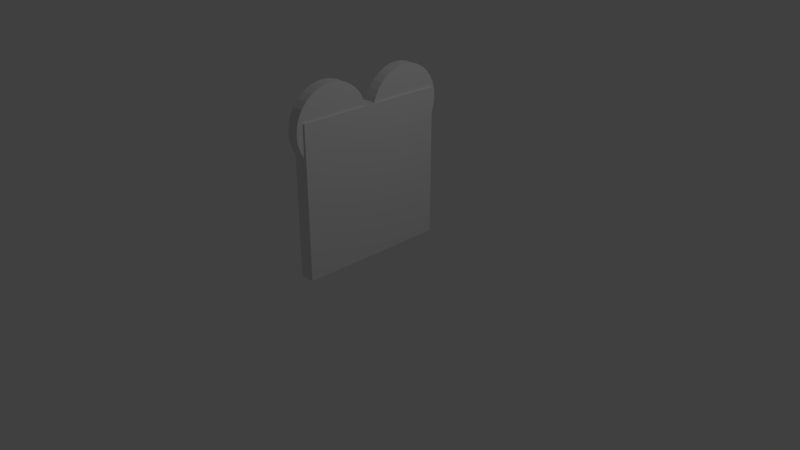 # Source: shitty-toast.blend  (saved by Blender 2.79.0; exported with 4.5.12 LTS)
import bpy
from mathutils import Matrix  # noqa: F401  (used for matrix-valued properties, if any)

bpy.ops.wm.read_factory_settings(use_empty=True)
scene = bpy.context.scene
scene.name = 'Scene'

# ---- collections
col_collection_1 = bpy.data.collections.new('Collection 1'); scene.collection.children.link(col_collection_1)

# ---- materials (node trees are filled in below, after node groups)
mat_material = bpy.data.materials.new('Material')
mat_material.alpha_threshold = 0.0
mat_material.use_transparent_shadow = False
mat_material.roughness = 0.5
mat_material.line_color = (0.0, 0.0, 0.0, 1.0)

# ---- material node trees

# ---- world
world_world = bpy.data.worlds.new('World'); scene.world = world_world
world_world.color = (0.05088, 0.05088, 0.05088)
world_world.use_sun_shadow = False
world_world.sun_shadow_jitter_overblur = 0.0
world_world.cycles.sampling_method = 'MANUAL'

# ---- cameras
cam_camera = bpy.data.cameras.new('Camera')
cam_camera.clip_end = 100.0
cam_camera.lens = 35.0
cam_camera.sensor_width = 32.0
cam_camera.sensor_height = 18.0
cam_camera.ortho_scale = 7.314
cam_camera.dof.focus_distance = 0.0
cam_camera.dof.aperture_fstop = 128.0

# ---- lights
light_lamp = bpy.data.lights.new('Lamp', 'POINT')
light_lamp.transmission_factor = 0.0
light_lamp.cutoff_distance = 30.0
light_lamp.energy = 100.0
light_lamp.shadow_buffer_clip_start = 1.001
light_lamp.shadow_soft_size = 0.1
light_lamp.shadow_maximum_resolution = 0.006
light_lamp.use_absolute_resolution = True

# ---- meshes
me_cylinder = bpy.data.meshes.new('Cylinder')
me_cylinder.from_pydata([(0.0, 1.0, -1.0), (0.0, 1.0, 1.0), (0.1951, 0.9808, -1.0), (0.1951, 0.9808, 1.0), (0.3827, 0.9239, -1.0), (0.3827, 0.9239, 1.0), (0.5556, 0.8315, -1.0), (0.5556, 0.8315, 1.0), (0.7071, 0.7071, -1.0), (0.7071, 0.7071, 1.0), (0.8315, 0.5556, -1.0), (0.8315, 0.5556, 1.0), (0.9239, 0.3827, -1.0), (0.9239, 0.3827, 1.0), (0.9808, 0.1951, -1.0), (0.9808, 0.1951, 1.0), (1.0, 7.55e-08, -1.0), (1.0, 7.55e-08, 1.0), (0.9808, -0.1951, -1.0), (0.9808, -0.1951, 1.0), (0.9239, -0.3827, -1.0), (0.9239, -0.3827, 1.0), (0.8315, -0.5556, -1.0), (0.8315, -0.5556, 1.0), (0.7071, -0.7071, -1.0), (0.7071, -0.7071, 1.0), (0.5556, -0.8315, -1.0), (0.5556, -0.8315, 1.0), (0.3827, -0.9239, -1.0), (0.3827, -0.9239, 1.0), (0.1951, -0.9808, -1.0), (0.1951, -0.9808, 1.0), (-3.258e-07, -1.0, -1.0), (-3.258e-07, -1.0, 1.0), (-0.1951, -0.9808, -1.0), (-0.1951, -0.9808, 1.0), (-0.3827, -0.9239, -1.0), (-0.3827, -0.9239, 1.0), (-0.5556, -0.8315, -1.0), (-0.5556, -0.8315, 1.0), (-0.7071, -0.7071, -1.0), (-0.7071, -0.7071, 1.0), (-0.8315, -0.5556, -1.0), (-0.8315, -0.5556, 1.0), (-0.9239, -0.3827, -1.0), (-0.9239, -0.3827, 1.0), (-0.9808, -0.1951, -1.0), (-0.9808, -0.1951, 1.0), (-1.0, 9.656e-07, -1.0), (-1.0, 9.656e-07, 1.0), (-0.9808, 0.1951, -1.0), (-0.9808, 0.1951, 1.0), (-0.9239, 0.3827, -1.0), (-0.9239, 0.3827, 1.0), (-0.8315, 0.5556, -1.0), (-0.8315, 0.5556, 1.0), (-0.7071, 0.7071, -1.0), (-0.7071, 0.7071, 1.0), (-0.5556, 0.8315, -1.0), (-0.5556, 0.8315, 1.0), (-0.3827, 0.9239, -1.0), (-0.3827, 0.9239, 1.0), (-0.1951, 0.9808, -1.0), (-0.1951, 0.9808, 1.0)], [], [(0, 1, 3, 2), (2, 3, 5, 4), (4, 5, 7, 6), (6, 7, 9, 8), (8, 9, 11, 10), (10, 11, 13, 12), (12, 13, 15, 14), (14, 15, 17, 16), (16, 17, 19, 18), (18, 19, 21, 20), (20, 21, 23, 22), (22, 23, 25, 24), (24, 25, 27, 26), (26, 27, 29, 28), (28, 29, 31, 30), (30, 31, 33, 32), (32, 33, 35, 34), (34, 35, 37, 36), (36, 37, 39, 38), (38, 39, 41, 40), (40, 41, 43, 42), (42, 43, 45, 44), (44, 45, 47, 46), (46, 47, 49, 48), (48, 49, 51, 50), (50, 51, 53, 52), (52, 53, 55, 54), (54, 55, 57, 56), (56, 57, 59, 58), (58, 59, 61, 60), (3, 1, 63, 61, 59, 57, 55, 53, 51, 49, 47, 45, 43, 41, 39, 37, 35, 33, 31, 29, 27, 25, 23, 21, 19, 17, 15, 13, 11, 9, 7, 5), (60, 61, 63, 62), (62, 63, 1, 0), (0, 2, 4, 6, 8, 10, 12, 14, 16, 18, 20, 22, 24, 26, 28, 30, 32, 34, 36, 38, 40, 42, 44, 46, 48, 50, 52, 54, 56, 58, 60, 62)])
me_cylinder.use_remesh_preserve_volume = False
me_cylinder.use_remesh_preserve_attributes = False
me_cylinder.use_mirror_vertex_groups = False
me_cylinder.update()
me_cube = bpy.data.meshes.new('Cube')
me_cube.from_pydata([(1.0, 1.0, -1.0), (1.0, -1.0, -1.0), (-1.0, -1.0, -1.0), (-1.0, 1.0, -1.0), (1.0, 1.0, 1.0), (1.0, -1.0, 1.0), (-1.0, -1.0, 1.0), (-1.0, 1.0, 1.0)], [], [(0, 1, 2, 3), (4, 7, 6, 5), (0, 4, 5, 1), (1, 5, 6, 2), (2, 6, 7, 3), (4, 0, 3, 7)])
me_cube.materials.append(mat_material)
me_cube.use_remesh_preserve_volume = False
me_cube.use_remesh_preserve_attributes = False
me_cube.use_mirror_vertex_groups = False
me_cube.update()
me_cylinder_001 = bpy.data.meshes.new('Cylinder.001')
me_cylinder_001.from_pydata([(0.0, 1.0, -1.0), (0.0, 1.0, 1.0), (0.1951, 0.9808, -1.0), (0.1951, 0.9808, 1.0), (0.3827, 0.9239, -1.0), (0.3827, 0.9239, 1.0), (0.5556, 0.8315, -1.0), (0.5556, 0.8315, 1.0), (0.7071, 0.7071, -1.0), (0.7071, 0.7071, 1.0), (0.8315, 0.5556, -1.0), (0.8315, 0.5556, 1.0), (0.9239, 0.3827, -1.0), (0.9239, 0.3827, 1.0), (0.9808, 0.1951, -1.0), (0.9808, 0.1951, 1.0), (1.0, 7.55e-08, -1.0), (1.0, 7.55e-08, 1.0), (0.9808, -0.1951, -1.0), (0.9808, -0.1951, 1.0), (0.9239, -0.3827, -1.0), (0.9239, -0.3827, 1.0), (0.8315, -0.5556, -1.0), (0.8315, -0.5556, 1.0), (0.7071, -0.7071, -1.0), (0.7071, -0.7071, 1.0), (0.5556, -0.8315, -1.0), (0.5556, -0.8315, 1.0), (0.3827, -0.9239, -1.0), (0.3827, -0.9239, 1.0), (0.1951, -0.9808, -1.0), (0.1951, -0.9808, 1.0), (-3.258e-07, -1.0, -1.0), (-3.258e-07, -1.0, 1.0), (-0.1951, -0.9808, -1.0), (-0.1951, -0.9808, 1.0), (-0.3827, -0.9239, -1.0), (-0.3827, -0.9239, 1.0), (-0.5556, -0.8315, -1.0), (-0.5556, -0.8315, 1.0), (-0.7071, -0.7071, -1.0), (-0.7071, -0.7071, 1.0), (-0.8315, -0.5556, -1.0), (-0.8315, -0.5556, 1.0), (-0.9239, -0.3827, -1.0), (-0.9239, -0.3827, 1.0), (-0.9808, -0.1951, -1.0), (-0.9808, -0.1951, 1.0), (-1.0, 9.656e-07, -1.0), (-1.0, 9.656e-07, 1.0), (-0.9808, 0.1951, -1.0), (-0.9808, 0.1951, 1.0), (-0.9239, 0.3827, -1.0), (-0.9239, 0.3827, 1.0), (-0.8315, 0.5556, -1.0), (-0.8315, 0.5556, 1.0), (-0.7071, 0.7071, -1.0), (-0.7071, 0.7071, 1.0), (-0.5556, 0.8315, -1.0), (-0.5556, 0.8315, 1.0), (-0.3827, 0.9239, -1.0), (-0.3827, 0.9239, 1.0), (-0.1951, 0.9808, -1.0), (-0.1951, 0.9808, 1.0)], [], [(0, 1, 3, 2), (2, 3, 5, 4), (4, 5, 7, 6), (6, 7, 9, 8), (8, 9, 11, 10), (10, 11, 13, 12), (12, 13, 15, 14), (14, 15, 17, 16), (16, 17, 19, 18), (18, 19, 21, 20), (20, 21, 23, 22), (22, 23, 25, 24), (24, 25, 27, 26), (26, 27, 29, 28), (28, 29, 31, 30), (30, 31, 33, 32), (32, 33, 35, 34), (34, 35, 37, 36), (36, 37, 39, 38), (38, 39, 41, 40), (40, 41, 43, 42), (42, 43, 45, 44), (44, 45, 47, 46), (46, 47, 49, 48), (48, 49, 51, 50), (50, 51, 53, 52), (52, 53, 55, 54), (54, 55, 57, 56), (56, 57, 59, 58), (58, 59, 61, 60), (3, 1, 63, 61, 59, 57, 55, 53, 51, 49, 47, 45, 43, 41, 39, 37, 35, 33, 31, 29, 27, 25, 23, 21, 19, 17, 15, 13, 11, 9, 7, 5), (60, 61, 63, 62), (62, 63, 1, 0), (0, 2, 4, 6, 8, 10, 12, 14, 16, 18, 20, 22, 24, 26, 28, 30, 32, 34, 36, 38, 40, 42, 44, 46, 48, 50, 52, 54, 56, 58, 60, 62)])
me_cylinder_001.use_remesh_preserve_volume = False
me_cylinder_001.use_remesh_preserve_attributes = False
me_cylinder_001.use_mirror_vertex_groups = False
me_cylinder_001.update()

# ---- objects
ob_cylinder = bpy.data.objects.new('Cylinder', me_cylinder)
ob_cube = bpy.data.objects.new('Cube', me_cube)
ob_lamp = bpy.data.objects.new('Lamp', light_lamp)
ob_camera = bpy.data.objects.new('Camera', cam_camera)
ob_cylinder_001 = bpy.data.objects.new('Cylinder.001', me_cylinder_001)

# ---- transforms, parenting, visibility, modifiers, constraints
ob_cylinder.location = (0.0, -0.5828, 1.909)
ob_cylinder.rotation_euler = (-0.0, 1.571, 0.0)
ob_cylinder.scale = (0.5153, 0.5153, 0.07642)
ob_cylinder.lineart.crease_threshold = 0.0
ob_cube.location = (0.0, 0.0, 1.032)
ob_cube.scale = (-0.09846, 1.0, 1.0)
ob_cube.lock_rotations_4d = False
ob_cube.empty_display_type = 'ARROWS'
ob_cube.lineart.crease_threshold = 0.0
ob_lamp.location = (4.076, 1.005, 5.904)
ob_lamp.rotation_euler = (0.6503, 0.05522, 1.866)
ob_lamp.lock_rotations_4d = False
ob_lamp.empty_display_type = 'ARROWS'
ob_lamp.color = (0.0, 0.0, 0.0, 0.0)
ob_lamp.lineart.crease_threshold = 0.0
ob_camera.location = (7.481, -6.508, 5.344)
ob_camera.rotation_euler = (1.109, 0.0, 0.8149)
ob_camera.lock_rotations_4d = False
ob_camera.empty_display_type = 'ARROWS'
ob_camera.color = (0.0, 0.0, 0.0, 0.0)
ob_camera.display_type = 'WIRE'
ob_camera.lineart.crease_threshold = 0.0
ob_cylinder_001.location = (0.0, 0.5505, 1.895)
ob_cylinder_001.rotation_euler = (-0.0, 1.571, 0.0)
ob_cylinder_001.scale = (0.5153, 0.5153, 0.07697)
ob_cylinder_001.lineart.crease_threshold = 0.0

# ---- collection membership
col_collection_1.objects.link(ob_cylinder)
col_collection_1.objects.link(ob_cube)
col_collection_1.objects.link(ob_lamp)
col_collection_1.objects.link(ob_camera)
col_collection_1.objects.link(ob_cylinder_001)

# ---- scene / render settings (as saved in the file)
scene.camera = ob_camera
scene.frame_start = 1; scene.frame_end = 250; scene.frame_set(1)
scene.render.engine = 'BLENDER_EEVEE_NEXT'
scene.render.resolution_percentage = 50
scene.render.dither_intensity = 0.0
scene.cycles.use_denoising = False
scene.cycles.samples = 128
scene.cycles.sampling_pattern = 'TABULATED_SOBOL'
scene.cycles.use_adaptive_sampling = False
scene.cycles.use_light_tree = False
scene.cycles.blur_glossy = 0.0
scene.cycles.sample_clamp_indirect = 0.0
scene.view_settings.view_transform = 'Standard'
bpy.context.view_layer.update()
